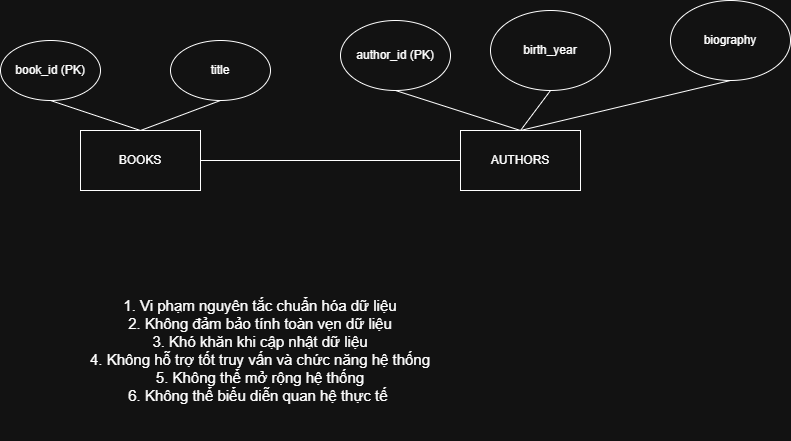

The diagram above was exported from draw.io. Its source (the exported page's mxGraphModel, read from the mxfile embedded in the PNG):
<mxGraphModel dx="1501" dy="841" grid="1" gridSize="10" guides="1" tooltips="1" connect="1" arrows="1" fold="1" page="1" pageScale="1" pageWidth="850" pageHeight="1100" math="0" shadow="0">
  <root>
    <mxCell id="0" />
    <mxCell id="1" parent="0" />
    <mxCell id="u2itVux18CF7mOYEsbrw-1" parent="1" style="rounded=0;whiteSpace=wrap;html=1;" value="BOOKS" vertex="1">
      <mxGeometry height="60" width="120" x="100" y="220" as="geometry" />
    </mxCell>
    <mxCell id="u2itVux18CF7mOYEsbrw-2" parent="1" style="rounded=0;whiteSpace=wrap;html=1;" value="AUTHORS" vertex="1">
      <mxGeometry height="60" width="120" x="480" y="220" as="geometry" />
    </mxCell>
    <mxCell id="u2itVux18CF7mOYEsbrw-3" parent="1" style="ellipse;whiteSpace=wrap;html=1;" value="book_id (PK)" vertex="1">
      <mxGeometry height="60" width="100" x="20" y="130" as="geometry" />
    </mxCell>
    <mxCell id="u2itVux18CF7mOYEsbrw-4" parent="1" style="ellipse;whiteSpace=wrap;html=1;" value="title" vertex="1">
      <mxGeometry height="60" width="100" x="190" y="130" as="geometry" />
    </mxCell>
    <mxCell id="u2itVux18CF7mOYEsbrw-6" edge="1" parent="1" source="u2itVux18CF7mOYEsbrw-3" style="endArrow=none;html=1;rounded=0;exitX=0.5;exitY=1;exitDx=0;exitDy=0;entryX=0.5;entryY=0;entryDx=0;entryDy=0;" target="u2itVux18CF7mOYEsbrw-1" value="">
      <mxGeometry height="50" relative="1" width="50" as="geometry">
        <mxPoint x="400" y="460" as="sourcePoint" />
        <mxPoint x="450" y="410" as="targetPoint" />
      </mxGeometry>
    </mxCell>
    <mxCell id="u2itVux18CF7mOYEsbrw-8" edge="1" parent="1" source="u2itVux18CF7mOYEsbrw-4" style="endArrow=none;html=1;rounded=0;exitX=0.5;exitY=1;exitDx=0;exitDy=0;entryX=0.5;entryY=0;entryDx=0;entryDy=0;" target="u2itVux18CF7mOYEsbrw-1" value="">
      <mxGeometry height="50" relative="1" width="50" as="geometry">
        <mxPoint x="400" y="460" as="sourcePoint" />
        <mxPoint x="450" y="410" as="targetPoint" />
      </mxGeometry>
    </mxCell>
    <mxCell id="u2itVux18CF7mOYEsbrw-9" parent="1" style="ellipse;whiteSpace=wrap;html=1;" value="author_id (PK)" vertex="1">
      <mxGeometry height="70" width="110" x="360" y="110" as="geometry" />
    </mxCell>
    <mxCell id="u2itVux18CF7mOYEsbrw-10" parent="1" style="ellipse;whiteSpace=wrap;html=1;" value="birth_year" vertex="1">
      <mxGeometry height="80" width="120" x="510" y="100" as="geometry" />
    </mxCell>
    <mxCell id="u2itVux18CF7mOYEsbrw-11" parent="1" style="ellipse;whiteSpace=wrap;html=1;" value="biography" vertex="1">
      <mxGeometry height="80" width="120" x="690" y="90" as="geometry" />
    </mxCell>
    <mxCell id="u2itVux18CF7mOYEsbrw-12" edge="1" parent="1" source="u2itVux18CF7mOYEsbrw-9" style="endArrow=none;html=1;rounded=0;exitX=0.5;exitY=1;exitDx=0;exitDy=0;entryX=0.5;entryY=0;entryDx=0;entryDy=0;" target="u2itVux18CF7mOYEsbrw-2" value="">
      <mxGeometry height="50" relative="1" width="50" as="geometry">
        <mxPoint x="400" y="460" as="sourcePoint" />
        <mxPoint x="450" y="410" as="targetPoint" />
      </mxGeometry>
    </mxCell>
    <mxCell id="u2itVux18CF7mOYEsbrw-13" edge="1" parent="1" source="u2itVux18CF7mOYEsbrw-10" style="endArrow=none;html=1;rounded=0;exitX=0.5;exitY=1;exitDx=0;exitDy=0;entryX=0.5;entryY=0;entryDx=0;entryDy=0;" target="u2itVux18CF7mOYEsbrw-2" value="">
      <mxGeometry height="50" relative="1" width="50" as="geometry">
        <mxPoint x="400" y="460" as="sourcePoint" />
        <mxPoint x="450" y="410" as="targetPoint" />
      </mxGeometry>
    </mxCell>
    <mxCell id="u2itVux18CF7mOYEsbrw-14" edge="1" parent="1" source="u2itVux18CF7mOYEsbrw-2" style="endArrow=none;html=1;rounded=0;entryX=0.5;entryY=1;entryDx=0;entryDy=0;exitX=0.5;exitY=0;exitDx=0;exitDy=0;" target="u2itVux18CF7mOYEsbrw-11" value="">
      <mxGeometry height="50" relative="1" width="50" as="geometry">
        <mxPoint x="400" y="460" as="sourcePoint" />
        <mxPoint x="450" y="410" as="targetPoint" />
      </mxGeometry>
    </mxCell>
    <mxCell id="u2itVux18CF7mOYEsbrw-15" edge="1" parent="1" source="u2itVux18CF7mOYEsbrw-1" style="endArrow=none;html=1;rounded=0;exitX=1;exitY=0.5;exitDx=0;exitDy=0;entryX=0;entryY=0.5;entryDx=0;entryDy=0;" target="u2itVux18CF7mOYEsbrw-2" value="">
      <mxGeometry height="50" relative="1" width="50" as="geometry">
        <mxPoint x="400" y="460" as="sourcePoint" />
        <mxPoint x="450" y="410" as="targetPoint" />
      </mxGeometry>
    </mxCell>
    <mxCell id="u2itVux18CF7mOYEsbrw-16" parent="1" style="text;html=1;whiteSpace=wrap;strokeColor=none;fillColor=none;align=center;verticalAlign=middle;rounded=0;" value="&lt;font style=&quot;font-size: 15px;&quot;&gt;1. Vi phạm nguyên tắc chuẩn hóa dữ liệu&lt;/font&gt;&lt;div&gt;&lt;font style=&quot;font-size: 15px;&quot;&gt;2. Không đảm bảo tính toàn vẹn dữ liệu&lt;/font&gt;&lt;/div&gt;&lt;div&gt;&lt;font style=&quot;font-size: 15px;&quot;&gt;3. Khó khăn khi cập nhật dữ liệu&lt;/font&gt;&lt;/div&gt;&lt;div&gt;&lt;font style=&quot;font-size: 15px;&quot;&gt;4. Không hỗ trợ tốt truy vấn và chức năng hệ thống&lt;/font&gt;&lt;/div&gt;&lt;div&gt;&lt;font style=&quot;font-size: 15px;&quot;&gt;5. Không thể mở rộng hệ thống&lt;/font&gt;&lt;/div&gt;&lt;div&gt;&lt;font style=&quot;font-size: 15px;&quot;&gt;6. Không thể biểu diễn quan hệ thực tế&amp;nbsp;&lt;/font&gt;&lt;/div&gt;" vertex="1">
      <mxGeometry height="180" width="480" x="40" y="350" as="geometry" />
    </mxCell>
  </root>
</mxGraphModel>